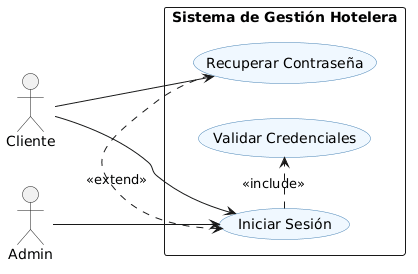

The diagram above was rendered by PlantUML. Its source (embedded in the PNG):
@startuml
left to right direction
skinparam usecase {
  BackgroundColor AliceBlue
  BorderColor SteelBlue
  ActorBorderColor Navy
}

actor Cliente
actor Admin

rectangle "Sistema de Gestión Hotelera" {
  usecase "Iniciar Sesión" as UC_Login
  usecase "Validar Credenciales" as UC_ValidarCred
  usecase "Recuperar Contraseña" as UC_RecContra

  UC_Login    .> UC_ValidarCred : <<include>>
  UC_RecContra .> UC_Login      : <<extend>>
}

Cliente --> UC_Login
Cliente --> UC_RecContra
Admin   --> UC_Login
@enduml